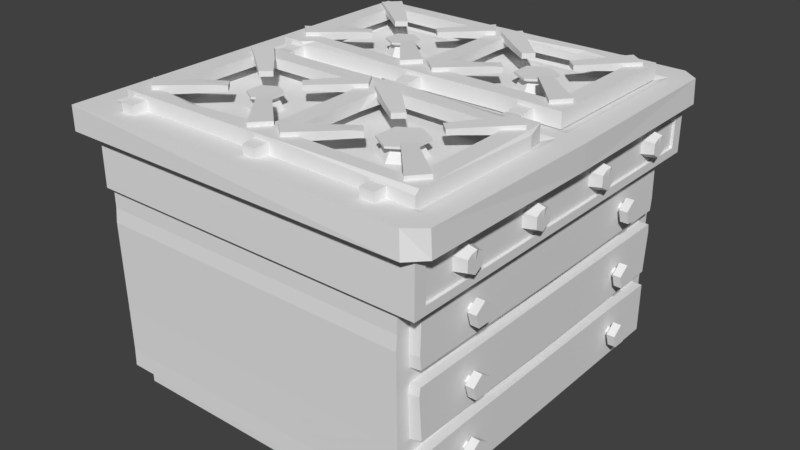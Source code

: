 # Source: stove.blend  (saved by Blender 2.78.0; exported with 4.5.12 LTS)
import bpy
from mathutils import Matrix  # noqa: F401  (used for matrix-valued properties, if any)

bpy.ops.wm.read_factory_settings(use_empty=True)
scene = bpy.context.scene
scene.name = 'Scene'

# ---- collections
col_collection_1 = bpy.data.collections.new('Collection 1'); scene.collection.children.link(col_collection_1)

# ---- world
world_world = bpy.data.worlds.new('World'); scene.world = world_world
world_world.color = (0.05088, 0.05088, 0.05088)
world_world.use_sun_shadow = False
world_world.sun_shadow_jitter_overblur = 0.0
world_world.cycles.sampling_method = 'MANUAL'

# ---- meshes
me_cube_002 = bpy.data.meshes.new('Cube.002')
me_cube_002.from_pydata([(-0.8146, 1.205, 2.221), (-0.8146, 1.205, 2.314), (-0.9496, 1.33, 2.192), (1.352, 1.205, 2.231), (1.352, 1.205, 2.314), (1.486, 1.33, 2.192), (1.486, 1.33, 2.314), (1.352, 0.257, 2.231), (1.352, 0.257, 2.314), (1.486, 0.1144, 2.192), (1.486, 0.1144, 2.314), (-0.8146, 0.2735, 2.221), (-0.8146, 0.2735, 2.314), (-0.9241, 0.08753, 2.192), (-0.9241, 0.08753, 2.314), (0.1802, 0.2473, 2.223), (0.1802, 0.2473, 2.313), (0.9697, 0.1255, 2.192), (0.9697, 0.1255, 2.314), (0.1875, 1.312, 2.192), (0.1875, 1.312, 2.314), (0.1875, 1.187, 2.221), (0.1875, 1.187, 2.314), (0.3545, 1.314, 2.314), (0.3427, 1.188, 2.231), (0.3545, 1.314, 2.192), (0.3427, 1.188, 2.314), (0.1989, 0.4914, 2.223), (0.1989, 0.3938, 2.312), (0.351, 0.4926, 2.232), (0.351, 0.3949, 2.312), (0.3544, 0.2581, 2.231), (0.3544, 0.2581, 2.314), (1.133, 0.122, 2.192), (1.133, 0.122, 2.314), (1.224, 1.201, 2.314), (0.4383, 1.19, 2.314), (0.9288, 1.198, 2.292), (0.968, 1.244, 2.314), (-0.9496, 1.297, 2.314), (-0.9496, 1.33, 2.284), (-0.7598, 0.09129, 2.314), (0.08919, 0.1081, 2.314), (-0.6821, 0.161, 2.313), (-0.7428, 0.09162, 2.293), (-0.8093, 0.2964, 2.314), (-0.8093, 0.2964, 2.221), (-0.9649, 0.2483, 2.192), (-0.9649, 0.2436, 2.314), (0.1934, 1.03, 2.307), (0.3369, 1.031, 2.307), (0.3369, 1.031, 2.233), (0.1934, 1.03, 2.223), (1.146, 0.1365, 2.189), (1.146, 0.1365, 2.285), (1.275, 0.1368, 2.189), (1.275, 0.1368, 2.285), (1.16, 0.006823, 2.194), (1.16, 0.006823, 2.274), (1.267, 0.007067, 2.194), (1.267, 0.007067, 2.274), (0.2269, 0.1141, 2.189), (0.2269, 0.1141, 2.285), (0.3558, 0.1143, 2.189), (0.3558, 0.1143, 2.289), (0.2406, -0.01559, 2.194), (0.2406, -0.01559, 2.274), (0.3482, -0.01535, 2.194), (0.3482, -0.01535, 2.274), (-0.8624, 0.123, 2.189), (-0.8624, 0.123, 2.285), (-0.7335, 0.1233, 2.189), (-0.7335, 0.1233, 2.285), (-0.8487, -0.006625, 2.194), (-0.8487, -0.006625, 2.274), (-0.7411, -0.006381, 2.194), (-0.7411, -0.006381, 2.274), (-0.7528, 1.294, 2.189), (-0.7528, 1.294, 2.285), (-0.8817, 1.293, 2.189), (-0.8817, 1.293, 2.285), (-0.7666, 1.423, 2.194), (-0.7666, 1.423, 2.274), (-0.8741, 1.423, 2.194), (-0.8741, 1.423, 2.274), (0.3364, 1.289, 2.189), (0.3364, 1.289, 2.285), (0.2075, 1.289, 2.189), (0.2075, 1.289, 2.285), (0.3227, 1.419, 2.194), (0.3227, 1.419, 2.274), (0.2151, 1.418, 2.194), (0.2151, 1.418, 2.274), (1.287, 1.312, 2.189), (1.287, 1.312, 2.285), (1.158, 1.311, 2.189), (1.158, 1.311, 2.285), (1.273, 1.441, 2.194), (1.273, 1.441, 2.274), (1.165, 1.441, 2.194), (1.165, 1.441, 2.274), (1.377, -1.243, 2.221), (1.377, -1.243, 2.314), (1.512, -1.369, 2.192), (-0.7891, -1.243, 2.231), (-0.7891, -1.243, 2.314), (-0.9241, -1.369, 2.192), (-0.9241, -1.369, 2.314), (-0.7891, -0.2955, 2.231), (-0.7891, -0.2955, 2.314), (-0.9241, -0.1529, 2.192), (-0.9241, -0.1529, 2.314), (1.377, -0.312, 2.221), (1.377, -0.312, 2.314), (1.486, -0.126, 2.192), (1.486, -0.126, 2.314), (0.3822, -0.2858, 2.223), (0.3822, -0.2858, 2.313), (-0.4073, -0.164, 2.192), (-0.4073, -0.164, 2.314), (0.3749, -1.351, 2.192), (0.3749, -1.351, 2.314), (0.3749, -1.225, 2.221), (0.3749, -1.225, 2.314), (0.2079, -1.352, 2.314), (0.2197, -1.227, 2.231), (0.2079, -1.352, 2.192), (0.2197, -1.227, 2.314), (0.3636, -0.5299, 2.223), (0.3636, -0.4322, 2.312), (0.2114, -0.5311, 2.232), (0.2114, -0.4334, 2.312), (0.208, -0.2966, 2.231), (0.208, -0.2966, 2.314), (-0.5708, -0.1605, 2.192), (-0.5708, -0.1605, 2.314), (-0.662, -1.24, 2.314), (0.1241, -1.228, 2.314), (-0.3664, -1.236, 2.292), (-0.4056, -1.283, 2.314), (1.512, -1.335, 2.314), (1.512, -1.369, 2.284), (1.322, -0.1298, 2.314), (0.4732, -0.1466, 2.314), (1.244, -0.1995, 2.313), (1.305, -0.1301, 2.293), (1.372, -0.3348, 2.314), (1.372, -0.3348, 2.221), (1.527, -0.2868, 2.192), (1.527, -0.283, 2.291), (0.369, -1.068, 2.307), (0.2255, -1.069, 2.307), (0.2255, -1.069, 2.233), (0.369, -1.068, 2.223), (-0.7204, -0.1749, 2.189), (-0.7204, -0.1749, 2.285), (-0.8492, -0.1752, 2.189), (-0.8492, -0.1752, 2.285), (-0.7319, -0.01937, 2.194), (-0.7319, -0.01937, 2.274), (-0.8395, -0.01961, 2.194), (-0.8395, -0.01961, 2.274), (0.3604, -0.1525, 2.189), (0.3604, -0.1525, 2.285), (0.2316, -0.1528, 2.189), (0.2316, -0.1528, 2.324), (0.3467, -0.04406, 2.194), (0.3467, -0.04406, 2.274), (0.2391, -0.02314, 2.194), (0.2391, -0.04431, 2.274), (1.288, -0.1615, 2.189), (1.288, -0.1615, 2.285), (1.159, -0.1618, 2.189), (1.159, -0.1618, 2.285), (1.272, -0.02105, 2.194), (1.272, -0.02105, 2.274), (1.164, -0.0213, 2.194), (1.164, -0.0213, 2.274), (1.178, -1.332, 2.189), (1.178, -1.332, 2.285), (1.307, -1.332, 2.189), (1.307, -1.332, 2.285), (1.192, -1.462, 2.194), (1.192, -1.462, 2.274), (1.3, -1.461, 2.194), (1.3, -1.461, 2.274), (0.2509, -1.328, 2.189), (0.2509, -1.328, 2.285), (0.3798, -1.327, 2.189), (0.3798, -1.327, 2.285), (0.2646, -1.457, 2.194), (0.2646, -1.457, 2.274), (0.3722, -1.457, 2.194), (0.3722, -1.457, 2.274), (-0.8613, -1.35, 2.189), (-0.8613, -1.35, 2.285), (-0.7324, -1.35, 2.189), (-0.7324, -1.35, 2.285), (-0.8476, -1.48, 2.194), (-0.8476, -1.48, 2.274), (-0.74, -1.479, 2.194), (-0.74, -1.479, 2.274), (1.354, 0.1644, 2.277), (1.354, 0.1644, 2.344), (1.458, 0.2915, 2.277), (1.458, 0.2915, 2.344), (1.031, 0.527, 2.29), (1.031, 0.527, 2.33), (1.1, 0.5976, 2.29), (1.1, 0.5976, 2.33), (1.449, 1.204, 2.277), (1.449, 1.204, 2.344), (1.319, 1.303, 2.277), (1.319, 1.303, 2.344), (1.098, 0.868, 2.29), (1.098, 0.868, 2.33), (1.025, 0.9349, 2.29), (1.025, 0.9349, 2.33), (0.4018, 1.27, 2.277), (0.4018, 1.27, 2.344), (0.2957, 1.145, 2.277), (0.2957, 1.145, 2.344), (0.7481, 0.9259, 2.29), (0.7481, 0.9259, 2.33), (0.6774, 0.8567, 2.29), (0.6774, 0.8567, 2.33), (0.2748, 0.2817, 2.277), (0.2748, 0.2817, 2.344), (0.3985, 0.1738, 2.277), (0.3985, 0.1738, 2.344), (0.679, 0.6008, 2.29), (0.679, 0.6008, 2.33), (0.7473, 0.5292, 2.29), (0.7473, 0.5292, 2.33), (0.6918, 0.4834, 2.283), (0.4942, 0.4499, 2.283), (0.4942, 0.4499, 2.337), (0.6918, 0.4834, 2.337), (0.4854, 0.9989, 2.283), (0.5717, 1.1, 2.283), (0.5717, 1.1, 2.337), (0.4854, 0.9989, 2.337), (0.1333, 0.1554, 2.277), (0.1333, 0.1554, 2.344), (0.2421, 0.2782, 2.277), (0.2421, 0.2782, 2.344), (-0.1752, 0.5308, 2.29), (-0.1752, 0.5308, 2.33), (-0.103, 0.5985, 2.29), (-0.103, 0.5985, 2.33), (0.2471, 1.141, 2.277), (0.2471, 1.141, 2.344), (0.1567, 1.275, 2.277), (0.1567, 1.275, 2.344), (-0.09432, 0.8688, 2.29), (-0.09432, 0.8688, 2.33), (-0.1644, 0.9386, 2.29), (-0.1644, 0.9386, 2.33), (-0.8054, 1.309, 2.277), (-0.8054, 1.309, 2.344), (-0.9166, 1.188, 2.277), (-0.9166, 1.188, 2.344), (-0.4414, 0.9409, 2.29), (-0.4414, 0.9409, 2.33), (-0.5148, 0.8746, 2.29), (-0.5148, 0.8746, 2.33), (-0.9403, 0.3163, 2.277), (-0.9403, 0.3163, 2.344), (-0.8212, 0.2035, 2.277), (-0.8212, 0.2035, 2.344), (-0.5235, 0.6188, 2.29), (-0.5235, 0.6188, 2.33), (-0.4583, 0.5445, 2.29), (-0.4583, 0.5445, 2.33), (-0.5156, 0.501, 2.283), (-0.7143, 0.4755, 2.283), (-0.7143, 0.4755, 2.337), (-0.5156, 0.501, 2.337), (-0.7009, 1.024, 2.283), (-0.6105, 1.122, 2.283), (-0.6105, 1.122, 2.337), (-0.7009, 1.024, 2.337), (1.385, -1.315, 2.277), (1.385, -1.315, 2.344), (1.489, -1.188, 2.277), (1.489, -1.188, 2.344), (1.062, -0.9522, 2.29), (1.062, -0.9522, 2.33), (1.131, -0.8817, 2.29), (1.131, -0.8817, 2.33), (1.481, -0.2757, 2.277), (1.481, -0.2757, 2.344), (1.35, -0.1763, 2.277), (1.35, -0.1763, 2.344), (1.129, -0.6112, 2.29), (1.129, -0.6112, 2.33), (1.056, -0.5443, 2.29), (1.056, -0.5443, 2.33), (0.4332, -0.209, 2.277), (0.4332, -0.209, 2.344), (0.327, -0.3341, 2.277), (0.327, -0.3341, 2.344), (0.7794, -0.5533, 2.29), (0.7794, -0.5533, 2.33), (0.7087, -0.6225, 2.29), (0.7087, -0.6225, 2.33), (0.3062, -1.198, 2.277), (0.3062, -1.198, 2.344), (0.4298, -1.305, 2.277), (0.4298, -1.305, 2.344), (0.7104, -0.8784, 2.29), (0.7104, -0.8784, 2.33), (0.7786, -0.95, 2.29), (0.7786, -0.95, 2.33), (0.7231, -0.9958, 2.283), (0.5256, -1.029, 2.283), (0.5256, -1.029, 2.337), (0.7231, -0.9958, 2.337), (0.5168, -0.4803, 2.283), (0.6031, -0.3788, 2.283), (0.6031, -0.3788, 2.337), (0.5168, -0.4803, 2.337), (0.1647, -1.324, 2.277), (0.1647, -1.324, 2.344), (0.2735, -1.201, 2.277), (0.2735, -1.201, 2.344), (-0.1438, -0.9484, 2.29), (-0.1438, -0.9484, 2.33), (-0.07166, -0.8807, 2.29), (-0.07166, -0.8807, 2.33), (0.2785, -0.3381, 2.277), (0.2785, -0.3381, 2.344), (0.1881, -0.2046, 2.277), (0.1881, -0.2046, 2.344), (-0.06294, -0.6104, 2.29), (-0.06294, -0.6104, 2.33), (-0.133, -0.5406, 2.29), (-0.133, -0.5406, 2.33), (-0.774, -0.1701, 2.277), (-0.774, -0.1701, 2.344), (-0.8852, -0.2907, 2.277), (-0.8852, -0.2907, 2.344), (-0.41, -0.5384, 2.29), (-0.41, -0.5384, 2.33), (-0.4835, -0.6047, 2.29), (-0.4835, -0.6047, 2.33), (-0.909, -1.163, 2.277), (-0.909, -1.163, 2.344), (-0.7898, -1.276, 2.277), (-0.7898, -1.276, 2.344), (-0.4922, -0.8604, 2.29), (-0.4922, -0.8604, 2.33), (-0.4269, -0.9347, 2.29), (-0.4269, -0.9347, 2.33), (-0.4842, -0.9783, 2.283), (-0.6829, -1.004, 2.283), (-0.6829, -1.004, 2.337), (-0.4842, -0.9783, 2.337), (-0.6695, -0.4548, 2.283), (-0.5792, -0.3569, 2.283), (-0.5792, -0.3569, 2.337), (-0.6695, -0.4548, 2.337), (0.894, 0.8867, 2.142), (0.7563, 0.8072, 2.142), (0.7563, 0.6482, 2.142), (0.894, 0.5687, 2.142), (1.032, 0.6482, 2.142), (1.032, 0.8072, 2.142), (0.894, 0.8352, 2.232), (0.8009, 0.7814, 2.232), (0.8009, 0.6739, 2.232), (0.894, 0.6202, 2.232), (0.9871, 0.6739, 2.232), (0.9871, 0.7814, 2.232), (0.894, 0.886, 2.251), (0.7569, 0.8069, 2.252), (0.7569, 0.6485, 2.254), (0.894, 0.5693, 2.255), (1.031, 0.6485, 2.254), (1.031, 0.8069, 2.252), (0.894, 0.886, 2.27), (0.7569, 0.8069, 2.27), (0.7569, 0.6485, 2.27), (0.894, 0.5693, 2.27), (1.031, 0.6485, 2.27), (1.031, 0.8069, 2.27), (-0.3133, 0.8653, 2.142), (-0.4275, 0.7986, 2.142), (-0.4275, 0.6651, 2.142), (-0.3133, 0.5984, 2.142), (-0.1992, 0.6651, 2.142), (-0.1992, 0.7986, 2.142), (-0.3133, 0.8221, 2.232), (-0.3905, 0.777, 2.232), (-0.3905, 0.6868, 2.232), (-0.3133, 0.6417, 2.232), (-0.2362, 0.6868, 2.232), (-0.2362, 0.777, 2.232), (-0.3133, 0.8648, 2.251), (-0.427, 0.7983, 2.252), (-0.427, 0.6654, 2.254), (-0.3133, 0.599, 2.255), (-0.1997, 0.6654, 2.254), (-0.1997, 0.7983, 2.252), (-0.3133, 0.8648, 2.27), (-0.427, 0.7983, 2.27), (-0.427, 0.6654, 2.27), (-0.3133, 0.599, 2.27), (-0.1997, 0.6654, 2.27), (-0.1997, 0.7983, 2.27), (-0.2826, -0.6056, 2.142), (-0.3967, -0.6724, 2.142), (-0.3967, -0.8058, 2.142), (-0.2826, -0.8726, 2.142), (-0.1685, -0.8058, 2.142), (-0.1685, -0.6724, 2.142), (-0.2826, -0.6489, 2.232), (-0.3597, -0.694, 2.232), (-0.3597, -0.7842, 2.232), (-0.2826, -0.8293, 2.232), (-0.2054, -0.7842, 2.232), (-0.2054, -0.694, 2.232), (-0.2826, -0.6062, 2.251), (-0.3962, -0.6727, 2.252), (-0.3962, -0.8056, 2.254), (-0.2826, -0.872, 2.255), (-0.1689, -0.8056, 2.254), (-0.1689, -0.6727, 2.252), (-0.2826, -0.6062, 2.27), (-0.3962, -0.6727, 2.27), (-0.3962, -0.8056, 2.27), (-0.2826, -0.872, 2.27), (-0.1689, -0.8056, 2.27), (-0.1689, -0.6727, 2.27), (0.923, -0.5682, 2.142), (0.7746, -0.6609, 2.142), (0.7746, -0.8462, 2.142), (0.923, -0.9389, 2.142), (1.071, -0.8462, 2.142), (1.071, -0.6609, 2.142), (0.923, -0.6283, 2.232), (0.8227, -0.6909, 2.232), (0.8227, -0.8162, 2.232), (0.923, -0.8788, 2.232), (1.023, -0.8162, 2.232), (1.023, -0.6909, 2.232), (0.923, -0.569, 2.251), (0.7752, -0.6613, 2.252), (0.7752, -0.8458, 2.254), (0.923, -0.9381, 2.255), (1.071, -0.8458, 2.254), (1.071, -0.6613, 2.252), (0.923, -0.569, 2.27), (0.7752, -0.6613, 2.27), (0.7752, -0.8458, 2.27), (0.923, -0.9381, 2.27), (1.071, -0.8458, 2.27), (1.071, -0.6613, 2.27), (1.505, -0.297, 2.314), (1.514, -1.207, 2.314)], [], [(45, 48, 14, 12), (25, 23, 6, 5), (6, 4, 8, 10), (21, 22, 1, 0), (32, 30, 28, 16), (20, 39, 1, 22), (5, 6, 10, 9), (4, 3, 7, 8), (3, 5, 9, 7), (11, 12, 14, 13), (47, 46, 11, 13), (39, 20, 40), (46, 45, 12, 11), (17, 18, 16, 15), (31, 33, 17, 15), (34, 32, 16, 18), (33, 34, 18, 17), (14, 13, 17, 18, 42, 44, 41), (16, 15, 11, 12), (16, 12, 14, 41, 43, 42, 18), (23, 20, 22, 26), (50, 49, 28, 30), (2, 40, 20, 19), (3, 4, 35, 37, 36, 26, 24), (6, 23, 26, 36, 38, 35, 4), (19, 20, 23, 25), (29, 30, 28, 27), (52, 51, 29, 27), (51, 50, 30, 29), (49, 52, 27, 28), (9, 10, 34, 33), (10, 8, 32, 34), (7, 9, 33, 31), (8, 7, 31, 32), (30, 32, 31, 29), (16, 28, 27, 15), (37, 35, 38), (38, 36, 37), (48, 47, 13, 14), (44, 42, 43), (43, 41, 44), (39, 40, 2, 47, 48), (0, 1, 45, 46), (2, 0, 46, 47), (1, 39, 48, 45), (22, 21, 52, 49), (24, 26, 50, 51), (21, 24, 51, 52), (26, 22, 49, 50), (67, 68, 66, 65), (59, 60, 58, 57), (55, 56, 60, 59), (53, 55, 59, 57), (56, 54, 58, 60), (54, 53, 57, 58), (63, 64, 68, 67), (61, 63, 67, 65), (64, 62, 66, 68), (62, 61, 65, 66), (75, 76, 74, 73), (71, 72, 76, 75), (69, 71, 75, 73), (72, 70, 74, 76), (70, 69, 73, 74), (83, 84, 82, 81), (79, 80, 84, 83), (77, 79, 83, 81), (80, 78, 82, 84), (78, 77, 81, 82), (91, 92, 90, 89), (87, 88, 92, 91), (85, 87, 91, 89), (88, 86, 90, 92), (86, 85, 89, 90), (99, 100, 98, 97), (95, 96, 100, 99), (93, 95, 99, 97), (96, 94, 98, 100), (94, 93, 97, 98), (146, 458, 115, 113), (126, 124, 107, 106), (107, 105, 109, 111), (122, 123, 102, 101), (133, 131, 129, 117), (121, 140, 102, 123), (106, 107, 111, 110), (105, 104, 108, 109), (104, 106, 110, 108), (112, 113, 115, 114), (148, 147, 112, 114), (140, 121, 141), (147, 146, 113, 112), (118, 119, 117, 116), (132, 134, 118, 116), (135, 133, 117, 119), (134, 135, 119, 118), (115, 114, 118, 119, 143, 145, 142), (117, 116, 112, 113), (117, 113, 115, 142, 144, 143, 119), (124, 121, 123, 127), (151, 150, 129, 131), (103, 141, 121, 120), (104, 105, 136, 138, 137, 127, 125), (107, 124, 127, 137, 139, 136, 105), (120, 121, 124, 126), (130, 131, 129, 128), (153, 152, 130, 128), (152, 151, 131, 130), (150, 153, 128, 129), (110, 111, 135, 134), (111, 109, 133, 135), (108, 110, 134, 132), (109, 108, 132, 133), (131, 133, 132, 130), (117, 129, 128, 116), (138, 136, 139), (139, 137, 138), (145, 143, 144), (144, 142, 145), (140, 141, 103, 148, 149, 459), (101, 102, 146, 147), (103, 101, 147, 148), (102, 140, 459, 458, 146), (123, 122, 153, 150), (125, 127, 151, 152), (122, 125, 152, 153), (127, 123, 150, 151), (168, 169, 167, 166), (160, 161, 159, 158), (156, 157, 161, 160), (154, 156, 160, 158), (157, 155, 159, 161), (155, 154, 158, 159), (164, 165, 169, 168), (162, 164, 168, 166), (165, 163, 167, 169), (163, 162, 166, 167), (176, 177, 175, 174), (172, 173, 177, 176), (170, 172, 176, 174), (173, 171, 175, 177), (171, 170, 174, 175), (184, 185, 183, 182), (180, 181, 185, 184), (178, 180, 184, 182), (181, 179, 183, 185), (179, 178, 182, 183), (192, 193, 191, 190), (188, 189, 193, 192), (186, 188, 192, 190), (189, 187, 191, 193), (187, 186, 190, 191), (200, 201, 199, 198), (196, 197, 201, 200), (194, 196, 200, 198), (197, 195, 199, 201), (195, 194, 198, 199), (203, 202, 204, 205), (207, 209, 208, 206), (202, 206, 208, 204), (203, 207, 206, 202), (205, 209, 207, 203), (204, 208, 209, 205), (211, 210, 212, 213), (215, 217, 216, 214), (210, 214, 216, 212), (211, 215, 214, 210), (213, 217, 215, 211), (212, 216, 217, 213), (219, 218, 220, 221), (223, 225, 224, 222), (239, 222, 224, 238), (240, 223, 222, 239), (241, 225, 223, 240), (238, 224, 225, 241), (227, 226, 228, 229), (231, 233, 232, 230), (235, 230, 232, 234), (236, 231, 230, 235), (237, 233, 231, 236), (234, 232, 233, 237), (228, 234, 237, 229), (229, 237, 236, 227), (227, 236, 235, 226), (226, 235, 234, 228), (220, 238, 241, 221), (221, 241, 240, 219), (219, 240, 239, 218), (218, 239, 238, 220), (243, 242, 244, 245), (247, 249, 248, 246), (242, 246, 248, 244), (243, 247, 246, 242), (245, 249, 247, 243), (244, 248, 249, 245), (251, 250, 252, 253), (255, 257, 256, 254), (250, 254, 256, 252), (251, 255, 254, 250), (253, 257, 255, 251), (252, 256, 257, 253), (259, 258, 260, 261), (263, 265, 264, 262), (279, 262, 264, 278), (280, 263, 262, 279), (281, 265, 263, 280), (278, 264, 265, 281), (267, 266, 268, 269), (271, 273, 272, 270), (275, 270, 272, 274), (276, 271, 270, 275), (277, 273, 271, 276), (274, 272, 273, 277), (268, 274, 277, 269), (269, 277, 276, 267), (267, 276, 275, 266), (266, 275, 274, 268), (260, 278, 281, 261), (261, 281, 280, 259), (259, 280, 279, 258), (258, 279, 278, 260), (283, 282, 284, 285), (287, 289, 288, 286), (282, 286, 288, 284), (283, 287, 286, 282), (285, 289, 287, 283), (284, 288, 289, 285), (291, 290, 292, 293), (295, 297, 296, 294), (290, 294, 296, 292), (291, 295, 294, 290), (293, 297, 295, 291), (292, 296, 297, 293), (299, 298, 300, 301), (303, 305, 304, 302), (319, 302, 304, 318), (320, 303, 302, 319), (321, 305, 303, 320), (318, 304, 305, 321), (307, 306, 308, 309), (311, 313, 312, 310), (315, 310, 312, 314), (316, 311, 310, 315), (317, 313, 311, 316), (314, 312, 313, 317), (308, 314, 317, 309), (309, 317, 316, 307), (307, 316, 315, 306), (306, 315, 314, 308), (300, 318, 321, 301), (301, 321, 320, 299), (299, 320, 319, 298), (298, 319, 318, 300), (323, 322, 324, 325), (327, 329, 328, 326), (322, 326, 328, 324), (323, 327, 326, 322), (325, 329, 327, 323), (324, 328, 329, 325), (331, 330, 332, 333), (335, 337, 336, 334), (330, 334, 336, 332), (331, 335, 334, 330), (333, 337, 335, 331), (332, 336, 337, 333), (339, 338, 340, 341), (343, 345, 344, 342), (359, 342, 344, 358), (360, 343, 342, 359), (361, 345, 343, 360), (358, 344, 345, 361), (347, 346, 348, 349), (351, 353, 352, 350), (355, 350, 352, 354), (356, 351, 350, 355), (357, 353, 351, 356), (354, 352, 353, 357), (348, 354, 357, 349), (349, 357, 356, 347), (347, 356, 355, 346), (346, 355, 354, 348), (340, 358, 361, 341), (341, 361, 360, 339), (339, 360, 359, 338), (338, 359, 358, 340), (363, 369, 368, 362), (362, 368, 373, 367), (366, 372, 371, 365), (364, 370, 369, 363), (367, 373, 372, 366), (365, 371, 370, 364), (368, 374, 379, 373), (372, 378, 377, 371), (370, 376, 375, 369), (373, 379, 378, 372), (371, 377, 376, 370), (369, 375, 374, 368), (379, 385, 384, 378), (377, 383, 382, 376), (375, 381, 380, 374), (374, 380, 385, 379), (378, 384, 383, 377), (376, 382, 381, 375), (381, 382, 383, 384, 385, 380), (387, 393, 392, 386), (386, 392, 397, 391), (390, 396, 395, 389), (388, 394, 393, 387), (391, 397, 396, 390), (389, 395, 394, 388), (392, 398, 403, 397), (396, 402, 401, 395), (394, 400, 399, 393), (397, 403, 402, 396), (395, 401, 400, 394), (393, 399, 398, 392), (403, 409, 408, 402), (401, 407, 406, 400), (399, 405, 404, 398), (398, 404, 409, 403), (402, 408, 407, 401), (400, 406, 405, 399), (405, 406, 407, 408, 409, 404), (411, 417, 416, 410), (410, 416, 421, 415), (414, 420, 419, 413), (412, 418, 417, 411), (415, 421, 420, 414), (413, 419, 418, 412), (416, 422, 427, 421), (420, 426, 425, 419), (418, 424, 423, 417), (421, 427, 426, 420), (419, 425, 424, 418), (417, 423, 422, 416), (427, 433, 432, 426), (425, 431, 430, 424), (423, 429, 428, 422), (422, 428, 433, 427), (426, 432, 431, 425), (424, 430, 429, 423), (429, 430, 431, 432, 433, 428), (435, 441, 440, 434), (434, 440, 445, 439), (438, 444, 443, 437), (436, 442, 441, 435), (439, 445, 444, 438), (437, 443, 442, 436), (440, 446, 451, 445), (444, 450, 449, 443), (442, 448, 447, 441), (445, 451, 450, 444), (443, 449, 448, 442), (441, 447, 446, 440), (451, 457, 456, 450), (449, 455, 454, 448), (447, 453, 452, 446), (446, 452, 457, 451), (450, 456, 455, 449), (448, 454, 453, 447), (453, 454, 455, 456, 457, 452), (458, 459, 149), (115, 458, 149), (115, 149, 148, 114)])
me_cube_002.use_remesh_preserve_volume = False
me_cube_002.use_remesh_preserve_attributes = False
me_cube_002.use_mirror_vertex_groups = False
me_cube_002.update()
me_cube_001 = bpy.data.meshes.new('Cube.001')
me_cube_001.from_pydata([(-0.9876, 1.39, -0.01955), (-1.068, 1.524, 2.017), (1.391, 1.39, -0.01955), (1.637, 1.524, 2.017), (-1.212, 1.615, 2.017), (1.609, 1.615, 2.017), (-1.212, 1.615, 2.207), (1.588, 1.596, 2.207), (-1.068, 1.472, 1.591), (-1.068, 1.472, 1.439), (-1.068, 1.483, 1.329), (-1.068, 1.472, 0.6444), (-1.068, 1.468, 0.2687), (-1.068, 1.471, 0.1327), (1.471, 1.472, 1.591), (1.471, 1.472, 1.439), (1.471, 1.483, 1.329), (1.471, 1.472, 0.6444), (1.471, 1.468, 0.2687), (1.471, 1.471, 0.1327), (-0.9876, 1.279, -0.01955), (-1.068, 1.413, 2.017), (1.391, 1.279, -0.01955), (1.637, 1.36, 2.017), (-1.212, 1.493, 2.017), (1.728, 1.493, 2.017), (-1.212, 1.493, 2.207), (1.719, 1.493, 2.207), (1.471, 1.36, 0.1327), (1.471, 1.36, 0.6444), (1.471, 1.36, 1.055), (1.471, 1.36, 1.164), (1.471, 1.36, 1.575), (-1.068, 1.36, 0.1327), (-1.068, 1.36, 0.5432), (-1.068, 1.36, 0.6444), (-1.068, 1.36, 1.055), (-1.068, 1.36, 1.164), (-1.068, 1.36, 1.575), (1.553, 1.36, 0.1327), (1.553, 1.344, 0.6564), (1.553, 1.36, 1.055), (1.553, 1.356, 1.172), (1.553, 1.356, 1.559), (-1.068, 1.472, 1.612), (1.471, 1.472, 1.612), (1.471, 1.36, 1.612), (-1.068, 1.36, 1.612), (-1.068, 1.525, 1.612), (1.637, 1.525, 1.612), (1.637, 1.36, 1.612), (-1.068, 1.413, 1.612), (1.637, 1.43, 1.979), (1.637, 0.7099, 1.984), (1.637, 1.428, 1.676), (1.637, 1.319, 1.676), (1.616, 1.43, 1.979), (1.616, 0.7099, 1.984), (1.616, 1.428, 1.676), (1.616, 1.319, 1.676), (-0.9876, -0.08109, -0.01955), (-1.068, 0.0533, 2.017), (1.391, -0.08109, -0.01955), (1.637, 0.0, 2.017), (-1.212, 0.0, 2.017), (1.741, 0.0, 2.017), (-1.212, 0.0, 2.207), (1.741, 0.0, 2.207), (1.471, 0.0, 0.1262), (1.471, 0.0, 0.5499), (1.471, 0.0, 0.6354), (1.471, 0.0, 1.064), (1.471, 0.0, 1.157), (1.471, 0.0, 1.582), (-1.068, 0.0, 0.1262), (-1.068, 0.0, 0.5499), (-1.068, 0.0, 0.6354), (-1.068, 0.0, 1.064), (-1.068, 0.0, 1.157), (-1.068, 0.0, 1.582), (1.553, 0.0, 0.1262), (1.553, 0.0, 0.5437), (1.553, 0.0, 0.6417), (1.553, 0.0, 1.058), (1.553, 0.0, 1.162), (1.553, 0.0, 1.563), (-1.068, 0.0, 1.612), (1.471, 0.0, 1.612), (-1.068, 0.0533, 1.612), (1.637, 0.0, 1.612), (1.637, 0.0, 1.986), (1.637, 0.0, 1.676), (1.616, 0.0, 1.986), (1.616, 0.0, 1.676), (-1.049, 0.05584, 2.207), (-1.049, 1.384, 2.207), (1.565, 1.384, 2.207), (1.565, 0.05584, 2.207), (-0.8414, 0.2255, 2.153), (-0.8414, 1.214, 2.153), (1.357, 1.214, 2.153), (1.357, 0.2255, 2.153), (1.553, 0.8784, 1.56), (1.471, 0.8611, 1.581), (1.591, 0.9716, 0.8798), (1.591, 0.8844, 0.944), (1.591, 0.7963, 0.8809), (1.591, 0.8291, 0.7777), (1.591, 0.9375, 0.7769), (1.656, 0.9716, 0.8798), (1.656, 0.8844, 0.944), (1.656, 0.7963, 0.8809), (1.656, 0.8291, 0.7777), (1.656, 0.9375, 0.7769), (1.591, 0.9217, 0.8639), (1.591, 0.884, 0.8917), (1.591, 0.846, 0.8644), (1.591, 0.8602, 0.8198), (1.591, 0.907, 0.8195), (1.545, 0.9217, 0.8639), (1.545, 0.884, 0.8917), (1.545, 0.846, 0.8644), (1.545, 0.8602, 0.8198), (1.545, 0.907, 0.8195), (1.591, 0.9716, 1.401), (1.591, 0.8844, 1.465), (1.591, 0.7963, 1.402), (1.591, 0.8291, 1.299), (1.591, 0.9375, 1.298), (1.656, 0.9716, 1.401), (1.656, 0.8844, 1.465), (1.656, 0.7963, 1.402), (1.656, 0.8291, 1.299), (1.656, 0.9375, 1.298), (1.591, 0.9217, 1.385), (1.591, 0.884, 1.413), (1.591, 0.846, 1.386), (1.591, 0.8602, 1.341), (1.591, 0.907, 1.341), (1.545, 0.9217, 1.385), (1.545, 0.884, 1.413), (1.545, 0.846, 1.386), (1.545, 0.8602, 1.341), (1.545, 0.907, 1.341), (1.591, 0.9716, 0.3739), (1.591, 0.8844, 0.4382), (1.591, 0.7963, 0.3751), (1.591, 0.8291, 0.2718), (1.591, 0.9375, 0.2711), (1.656, 0.9716, 0.3739), (1.656, 0.8844, 0.4382), (1.656, 0.7963, 0.3751), (1.656, 0.8291, 0.2718), (1.656, 0.9375, 0.2711), (1.591, 0.9217, 0.3581), (1.591, 0.884, 0.3858), (1.591, 0.846, 0.3586), (1.591, 0.8602, 0.314), (1.591, 0.907, 0.3137), (1.545, 0.9217, 0.3581), (1.545, 0.884, 0.3858), (1.545, 0.846, 0.3586), (1.545, 0.8602, 0.314), (1.545, 0.907, 0.3137), (1.471, 1.372, 0.9852), (1.553, 1.37, 0.9909), (1.471, 1.37, 1.263), (1.553, 1.366, 1.272), (1.471, 0.8908, 0.5433), (1.471, 1.36, 0.5319), (1.471, 1.364, 0.5327), (1.471, 1.36, 0.5545), (1.553, 1.36, 0.5319), (1.553, 0.8908, 0.5432), (1.596, 0.2869, 1.881), (1.596, 0.3832, 1.934), (1.596, 0.4775, 1.877), (1.596, 0.4755, 1.767), (1.596, 0.3792, 1.714), (1.596, 0.2849, 1.771), (1.708, 0.9986, 1.784), (1.708, 1.07, 1.74), (1.708, 1.144, 1.781), (1.708, 1.145, 1.865), (1.72, 1.074, 1.908), (1.708, 1.0, 1.867), (1.708, 0.3093, 1.867), (1.72, 0.3827, 1.908), (1.708, 0.4545, 1.865), (1.708, 0.453, 1.781), (1.708, 0.3796, 1.74), (1.708, 0.3078, 1.784), (1.596, 0.9757, 1.771), (1.596, 1.07, 1.714), (1.596, 1.166, 1.767), (1.596, 1.168, 1.877), (1.596, 1.074, 1.934), (1.596, 0.9777, 1.881), (1.708, 1.044, 1.892), (1.708, 1.104, 1.89), (1.708, 1.072, 1.827), (1.708, 0.3812, 1.827), (1.708, 0.353, 1.892), (1.708, 0.4128, 1.89), (-0.9876, 1.39, 0.1252), (1.391, 1.39, 0.1252), (-0.9876, 1.279, 0.1252), (1.391, 1.279, 0.1252), (1.391, -0.08109, 0.1183), (-0.9876, -0.08109, 0.1183)], [], [(51, 21, 1, 48), (48, 1, 3, 49), (50, 49, 54, 55), (23, 3, 5, 25), (3, 1, 4, 5), (5, 4, 6, 7), (25, 5, 7, 27), (204, 13, 19, 205), (13, 12, 18, 19), (12, 11, 17, 18), (9, 8, 14, 15), (206, 33, 13, 204), (33, 34, 12, 13), (34, 35, 11, 12), (35, 36, 10, 11), (36, 37, 9, 10), (37, 38, 8, 9), (78, 79, 38, 37), (77, 78, 37, 36), (76, 77, 36, 35), (75, 76, 35, 34), (74, 75, 34, 33), (209, 74, 33, 206), (15, 14, 32, 166, 31), (16, 15, 31, 30), (17, 16, 30, 164, 29), (168, 171, 29, 70, 69), (28, 169, 172, 39), (29, 164, 165, 40), (205, 19, 28, 207), (4, 24, 26, 6), (65, 25, 27, 67), (7, 6, 26, 27), (1, 21, 24, 4), (63, 23, 25, 65), (0, 2, 22, 20), (49, 3, 52, 54), (88, 61, 21, 51), (168, 69, 81, 173), (68, 28, 39, 80), (70, 29, 40, 82), (31, 166, 167, 42), (72, 31, 42, 84), (79, 86, 47, 38), (14, 45, 46, 32), (8, 44, 45, 14), (38, 47, 44, 8), (86, 88, 51, 47), (45, 49, 50, 46), (44, 48, 49, 45), (47, 51, 48, 44), (55, 54, 58, 59), (89, 50, 55, 91), (3, 23, 53, 52), (58, 56, 57, 59), (91, 55, 59, 93), (54, 52, 56, 58), (52, 53, 57, 56), (59, 57, 92, 93), (23, 63, 90, 53), (53, 90, 92, 57), (46, 50, 89, 87), (32, 46, 87, 73, 103), (32, 103, 102, 43), (30, 71, 83, 41), (40, 165, 41, 83, 82), (42, 167, 43, 102, 85, 84), (20, 22, 62, 60), (21, 61, 64, 24), (67, 27, 96, 97), (24, 64, 66, 26), (207, 28, 68, 208), (19, 18, 170, 169, 28), (39, 172, 173, 81, 80), (30, 31, 72, 71), (97, 96, 100, 101), (27, 26, 95, 96), (66, 67, 97, 94), (26, 66, 94, 95), (100, 99, 98, 101), (95, 94, 98, 99), (94, 97, 101, 98), (96, 95, 99, 100), (102, 103, 73, 85), (108, 113, 112, 107), (106, 111, 110, 105), (104, 109, 113, 108), (107, 112, 111, 106), (105, 110, 109, 104), (110, 111, 112, 113, 109), (107, 117, 118, 108), (105, 115, 116, 106), (108, 118, 114, 104), (106, 116, 117, 107), (104, 114, 115, 105), (115, 120, 121, 116), (118, 123, 119, 114), (116, 121, 122, 117), (114, 119, 120, 115), (117, 122, 123, 118), (128, 133, 132, 127), (126, 131, 130, 125), (124, 129, 133, 128), (127, 132, 131, 126), (125, 130, 129, 124), (130, 131, 132, 133, 129), (127, 137, 138, 128), (125, 135, 136, 126), (128, 138, 134, 124), (126, 136, 137, 127), (124, 134, 135, 125), (135, 140, 141, 136), (138, 143, 139, 134), (136, 141, 142, 137), (134, 139, 140, 135), (137, 142, 143, 138), (148, 153, 152, 147), (146, 151, 150, 145), (144, 149, 153, 148), (147, 152, 151, 146), (145, 150, 149, 144), (150, 151, 152, 153, 149), (147, 157, 158, 148), (145, 155, 156, 146), (148, 158, 154, 144), (146, 156, 157, 147), (144, 154, 155, 145), (155, 160, 161, 156), (158, 163, 159, 154), (156, 161, 162, 157), (154, 159, 160, 155), (157, 162, 163, 158), (165, 164, 30, 41), (167, 166, 32, 43), (168, 169, 170, 171), (172, 169, 168, 173), (18, 17, 29, 171, 170), (190, 189, 188, 203, 201), (182, 181, 193, 194), (201, 187, 202), (180, 185, 197, 192), (190, 191, 179, 178), (183, 182, 194, 195), (201, 203, 187), (188, 189, 177, 176), (200, 199, 184), (181, 180, 192, 193), (191, 186, 174, 179), (200, 184, 198), (181, 182, 183, 199, 200), (189, 190, 178, 177), (202, 187, 175, 174, 186), (200, 198, 185, 180, 181), (184, 199, 183, 195, 196), (201, 202, 186, 191, 190), (198, 184, 196, 197, 185), (187, 203, 188, 176, 175), (11, 10, 9, 15, 16, 17), (22, 207, 208, 62), (2, 205, 207, 22), (60, 209, 206, 20), (20, 206, 204, 0), (0, 204, 205, 2)])
me_cube_001.use_remesh_preserve_volume = False
me_cube_001.use_remesh_preserve_attributes = False
me_cube_001.use_mirror_vertex_groups = False
me_cube_001.update()

# ---- objects
ob_cube_001 = bpy.data.objects.new('Cube.001', me_cube_002)
ob_cube = bpy.data.objects.new('Cube', me_cube_001)

# ---- transforms, parenting, visibility, modifiers, constraints
ob_cube_001.location = (0.0, 0.0, 0.0)
ob_cube_001.scale = (0.5205, 0.5205, 0.5205)
ob_cube_001.lineart.crease_threshold = 0.0
ob_cube.location = (0.0, 0.0, 0.0)
ob_cube.scale = (0.5205, 0.5205, 0.5205)
ob_cube.lineart.crease_threshold = 0.0
_m = ob_cube.modifiers.new('Mirror', 'MIRROR')
_m.use_axis = (False, True, False)

# ---- collection membership
col_collection_1.objects.link(ob_cube_001)
col_collection_1.objects.link(ob_cube)

# ---- scene / render settings (as saved in the file)
scene.frame_start = 1; scene.frame_end = 250; scene.frame_set(1)
scene.render.engine = 'BLENDER_EEVEE_NEXT'
scene.render.resolution_percentage = 50
scene.render.dither_intensity = 0.0
scene.cycles.use_denoising = False
scene.cycles.samples = 128
scene.cycles.sampling_pattern = 'TABULATED_SOBOL'
scene.cycles.light_sampling_threshold = 0.0
scene.cycles.use_adaptive_sampling = False
scene.cycles.use_light_tree = False
scene.cycles.blur_glossy = 0.0
scene.cycles.sample_clamp_indirect = 0.0
scene.view_settings.view_transform = 'Standard'
bpy.context.view_layer.update()

# ---- added for rendering (the .blend has no active camera and no usable light): camera, sun
cam_auto = bpy.data.cameras.new('AutoCamera')
cam_auto.lens = 50.0
cam_auto.sensor_width = 36.0
cam_auto.clip_end = 1000.0
ob_auto_camera = bpy.data.objects.new('AutoCamera', cam_auto)
scene.collection.objects.link(ob_auto_camera)
ob_auto_camera.location = (2.53293, -2.87433, 2.5211)
ob_auto_camera.rotation_euler = (1.09748, -7.21219e-08, 0.694738)
scene.camera = ob_auto_camera
light_auto_sun = bpy.data.lights.new('AutoSun', 'SUN')
light_auto_sun.energy = 3.0
light_auto_sun.angle = 0.0523599
ob_auto_sun = bpy.data.objects.new('AutoSun', light_auto_sun)
scene.collection.objects.link(ob_auto_sun)
ob_auto_sun.rotation_euler = (0.872665, 0.174533, 0.523599)
bpy.context.view_layer.update()
